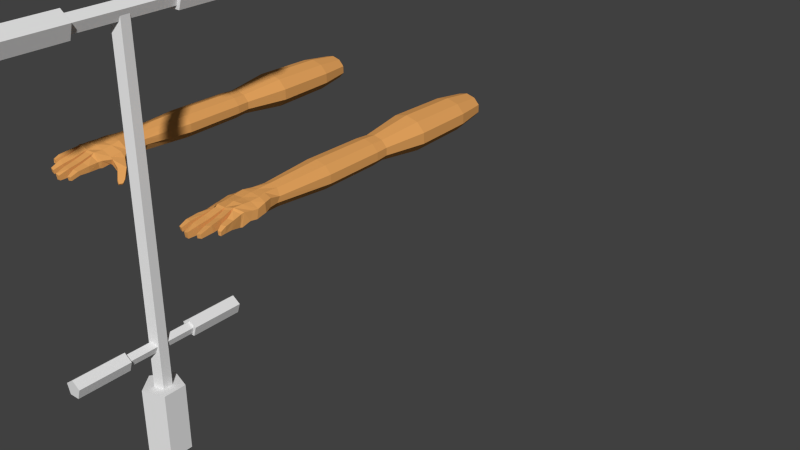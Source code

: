# Source: FPhandsWithPogo.blend  (saved by Blender 2.72.0; exported with 4.5.12 LTS)
import bpy
from mathutils import Matrix  # noqa: F401  (used for matrix-valued properties, if any)

bpy.ops.wm.read_factory_settings(use_empty=True)
scene = bpy.context.scene
scene.name = 'Scene'

# ---- collections
col_collection_1 = bpy.data.collections.new('Collection 1'); scene.collection.children.link(col_collection_1)

# ---- materials (node trees are filled in below, after node groups)
mat_handcolor = bpy.data.materials.new('HandColor')
mat_handcolor.alpha_threshold = 0.0
mat_handcolor.use_transparent_shadow = False
mat_handcolor.diffuse_color = (0.8, 0.3782, 0.1125, 1.0)
mat_handcolor.specular_color = (1.0, 0.4859, 0.2417)
mat_handcolor.roughness = 0.5
mat_handcolor.specular_intensity = 0.6947
mat_handcolor.line_color = (0.0, 0.0, 0.0, 1.0)

# ---- material node trees

# ---- world
world_world = bpy.data.worlds.new('World'); scene.world = world_world
world_world.color = (0.05088, 0.05088, 0.05088)
world_world.use_sun_shadow = False
world_world.sun_shadow_jitter_overblur = 0.0
world_world.cycles.sampling_method = 'MANUAL'
world_world.cycles.sample_map_resolution = 256

# ---- meshes
me_cube = bpy.data.meshes.new('Cube')
me_cube.from_pydata([(0.06431, -0.06232, -0.01873), (-0.06729, -0.06246, -0.01964), (-0.05323, 0.06301, -0.01354), (0.05192, 0.06404, -0.005011), (0.06337, -0.0512, 0.02589), (-0.07003, -0.06442, 0.007405), (-0.05332, 0.06301, 0.01024), (0.05126, 0.06774, 0.02435), (0.03477, -0.06564, -0.01865), (3.973e-09, -0.06695, -0.0183), (-0.03511, -0.06564, -0.0178), (0.06781, -0.03326, -0.008146), (0.06957, -0.007379, -0.01146), (0.06405, 0.03452, -0.007116), (-0.1366, -0.03263, -0.05614), (-0.06871, 0.03649, -0.01761), (-0.02626, 0.06096, -0.02934), (1.438e-08, 0.05945, -0.03406), (0.02626, 0.06006, -0.03176), (0.03491, -0.06545, 0.03743), (-1.786e-08, -0.06841, 0.02897), (-0.03522, -0.06707, 0.02818), (0.06526, -0.01737, 0.01967), (0.06674, 0.002045, 0.0184), (0.06097, 0.03589, 0.02432), (-0.0717, 0.03684, 0.01468), (-0.02626, 0.06557, 0.03711), (2.01e-08, 0.06718, 0.03981), (0.0279, 0.06566, 0.03635), (0.03709, -0.03488, -0.01668), (0.03814, -0.008205, -0.02115), (0.03609, 0.0292, -0.02577), (8.842e-09, -0.03569, -0.00758), (1.247e-08, -0.008941, -0.009978), (1.269e-08, 0.02788, -0.02403), (-0.03752, -0.03199, -0.01097), (-0.03326, 0.0008089, -0.02344), (-0.02951, 0.0332, -0.03116), (0.0366, -0.03184, 0.03699), (-1.392e-08, -0.03357, 0.03738), (-0.03704, -0.03335, 0.02762), (0.03725, -9.402e-05, 0.03473), (-6.999e-09, -0.0004892, 0.03602), (-0.03768, 0.001972, 0.03248), (0.03674, 0.03651, 0.03593), (2.895e-11, 0.03693, 0.04004), (-0.03562, 0.03577, 0.03818), (-0.06931, -0.02822, -0.01353), (-0.0577, 0.009156, -0.03742), (-0.07176, -0.03037, 0.01146), (-0.07425, 0.01086, 0.01654), (-0.07359, -0.02865, -0.01704), (-0.0824, 0.01216, -0.03196), (-0.08195, -0.03137, 0.004661), (-0.08696, 0.01445, -0.002242), (-0.1001, -0.02851, -0.03658), (-0.1139, -0.003665, -0.04806), (-0.1065, -0.03327, -0.0177), (-0.1203, -0.007809, -0.02074), (-0.1001, -0.02851, -0.03658), (-0.1139, -0.003665, -0.04806), (-0.1065, -0.03327, -0.0177), (-0.1203, -0.007809, -0.02074), (-0.1268, -0.0544, -0.05286), (-0.1366, -0.03263, -0.05614), (-0.1349, -0.05765, -0.04445), (-0.1448, -0.03591, -0.04518), (-0.06729, -0.06246, -0.01964), (-0.07003, -0.06442, 0.007405), (-0.03511, -0.06564, -0.0178), (-0.03522, -0.06707, 0.01368), (-0.06603, -0.07353, -0.01742), (-0.0674, -0.0769, 0.006143), (-0.03806, -0.07617, -0.0175), (-0.03815, -0.07941, 0.02025), (-0.0704, -0.1155, -0.01534), (-0.0704, -0.1155, 0.005854), (-0.04223, -0.1181, -0.02171), (-0.04223, -0.1181, 0.01099), (-0.07082, -0.1532, -0.01351), (-0.07082, -0.1589, 0.001796), (-0.04912, -0.155, -0.0177), (-0.04912, -0.161, 0.003819), (-0.06893, -0.1837, -0.02224), (-0.06893, -0.187, -0.008994), (-0.0564, -0.1867, -0.02369), (-0.0564, -0.1902, -0.009168), (-0.00316, -0.07393, -0.01602), (-0.03243, -0.07283, -0.0157), (-0.00316, -0.07717, 0.02463), (-0.0325, -0.07607, 0.02391), (-0.005659, -0.121, -0.02336), (-0.03352, -0.12, -0.02283), (-0.005659, -0.1234, 0.01224), (-0.03352, -0.1223, 0.01195), (-0.008959, -0.16, -0.02522), (-0.03321, -0.159, -0.02473), (-0.008959, -0.1654, 0.00449), (-0.03321, -0.1642, 0.004399), (-0.01457, -0.2006, -0.02685), (-0.02975, -0.1996, -0.02658), (-0.01457, -0.2038, -0.005531), (-0.02975, -0.2028, -0.008709), (0.03163, -0.07198, -0.01413), (0.003838, -0.07303, -0.01457), (0.03138, -0.07396, 0.03227), (0.003838, -0.07626, 0.02483), (0.03192, -0.1168, -0.01127), (0.007087, -0.1178, -0.01867), (0.03154, -0.1097, 0.01982), (0.007057, -0.1187, 0.01303), (0.03326, -0.1472, -0.01256), (0.009436, -0.1547, -0.01802), (0.03333, -0.1506, 0.01221), (0.009436, -0.158, 0.00581), (0.02952, -0.188, -0.01716), (0.01454, -0.1912, -0.01945), (0.02952, -0.1902, -0.002374), (0.01454, -0.1934, -0.005459), (0.06235, -0.06961, -0.01758), (0.0622, -0.061, 0.02342), (0.03842, -0.07324, -0.01459), (0.03816, -0.07254, 0.03221), (0.06779, -0.1068, -0.0091), (0.06662, -0.09678, 0.01786), (0.04513, -0.1103, -0.009726), (0.0443, -0.1008, 0.01849), (0.07023, -0.134, -0.008661), (0.07076, -0.13, 0.01318), (0.05191, -0.1307, -0.009448), (0.05216, -0.1336, 0.01342), (0.07087, -0.1513, -0.009802), (0.07145, -0.1499, 0.003842), (0.05964, -0.1509, -0.01034), (0.05979, -0.1527, 0.003933), (-0.04187, 0.1434, -0.009725), (0.04384, 0.1006, -0.006933), (-0.04187, 0.1283, 0.0128), (0.04552, 0.1108, 0.01297), (-0.02588, 0.1229, -0.03351), (1.626e-08, 0.118, -0.0413), (0.02595, 0.1176, -0.03053), (-0.02588, 0.1179, 0.03351), (2.834e-05, 0.1179, 0.04149), (0.02778, 0.118, 0.03354), (-0.06135, 0.3203, -0.01563), (0.06135, 0.3203, -0.01563), (-0.06135, 0.3203, 0.01563), (0.06135, 0.3203, 0.01563), (-0.03792, 0.3203, -0.04091), (-1.81e-08, 0.3203, -0.05057), (0.03792, 0.3203, -0.04091), (-0.03792, 0.3203, 0.04091), (-7.001e-09, 0.3203, 0.05057), (0.03792, 0.3203, 0.04091), (-0.06135, 0.3203, -0.01563), (0.06135, 0.3203, -0.01563), (-0.06135, 0.3203, 0.01563), (0.06135, 0.3203, 0.01563), (-0.03792, 0.3203, -0.04091), (-1.81e-08, 0.3203, -0.05057), (0.03792, 0.3203, -0.04091), (-0.03792, 0.3203, 0.04091), (-7.001e-09, 0.3203, 0.05057), (0.03792, 0.3203, 0.04091), (-0.05848, 0.5487, -0.0149), (-0.03353, 0.5989, -0.03618), (-0.05848, 0.5487, 0.0149), (-3.465e-07, 0.5989, -0.04472), (-0.03614, 0.5487, -0.039), (1.135e-06, 0.5487, -0.04821), (0.03615, 0.5487, -0.039), (-0.03614, 0.5487, 0.039), (-0.03355, 0.5992, 0.0362), (-3.372e-07, 0.5992, 0.04472), (-0.1349, -0.05765, -0.04445), (-0.1448, -0.03591, -0.04518), (-0.1425, -0.04532, -0.06285), (-0.1366, -0.0586, -0.06225), (-0.1425, -0.04532, -0.06285), (-0.1415, -0.06059, -0.05571), (-0.1415, -0.06059, -0.05571), (-0.1475, -0.04732, -0.05615), (-0.07859, 0.7677, -0.02002), (0.07859, 0.7677, -0.02002), (-0.07859, 0.7677, 0.02002), (0.07859, 0.7677, 0.02002), (-0.04857, 0.7677, -0.0524), (-5.665e-08, 0.7677, -0.06478), (0.04857, 0.7677, -0.05241), (-0.04857, 0.7677, 0.05241), (-4.349e-08, 0.7677, 0.06478), (0.04857, 0.7677, 0.05241), (-0.07298, 0.9987, -0.01859), (0.07298, 0.9987, -0.01859), (-0.07298, 0.9987, 0.01859), (0.07298, 0.9987, 0.01859), (-0.0451, 0.9987, -0.04867), (-5.605e-08, 0.9987, -0.06015), (0.0451, 0.9987, -0.04867), (-0.0451, 0.9987, 0.04867), (-4.383e-08, 0.9987, 0.06015), (0.0451, 0.9987, 0.04867), (0.05424, 0.599, -0.01381), (0.05425, 0.5991, 0.01382), (0.05845, 0.5487, 0.01489), (0.03353, 0.5992, 0.03618), (0.05845, 0.5487, -0.01489), (-0.05427, 0.5991, 0.01382), (0.03353, 0.5989, -0.03618), (-0.05426, 0.599, -0.01382), (1.145e-06, 0.5487, 0.04818), (0.03612, 0.5487, 0.03898), (-0.05428, 1.116, -0.01382), (0.05428, 1.116, -0.01382), (-0.05428, 1.116, 0.01382), (0.05428, 1.116, 0.01382), (-0.03354, 1.116, -0.03619), (-5.414e-08, 1.116, -0.04474), (0.03354, 1.116, -0.03619), (-0.03354, 1.116, 0.03619), (-4.504e-08, 1.116, 0.04474), (0.03354, 1.116, 0.03619)], [], [(15, 2, 16), (26, 6, 25), (21, 70, 69), (25, 6, 2), (18, 17, 140), (24, 13, 3), (13, 31, 18), (31, 34, 17), (37, 16, 17), (8, 29, 11), (29, 30, 12), (12, 30, 31), (9, 32, 29), (32, 33, 30), (33, 34, 31), (69, 35, 9), (32, 35, 36), (33, 36, 37), (47, 35, 69), (35, 47, 48), (15, 37, 48), (21, 40, 49), (25, 50, 43), (43, 46, 25), (22, 38, 19), (38, 39, 20), (20, 39, 40), (23, 41, 38), (41, 42, 39), (39, 42, 43), (24, 44, 41), (44, 45, 42), (42, 45, 46), (24, 7, 28), (44, 28, 27), (27, 26, 46), (19, 8, 121), (20, 9, 104), (21, 10, 88), (53, 68, 49), (54, 50, 25), (26, 142, 137), (26, 27, 143), (27, 28, 144), (4, 0, 11), (22, 11, 12), (23, 12, 13), (48, 50, 49), (54, 52, 56), (25, 15, 52), (51, 68, 53), (49, 50, 54), (47, 51, 52), (56, 60, 62), (53, 57, 55), (53, 54, 58), (51, 55, 56), (62, 60, 64), (57, 61, 59), (58, 62, 61), (55, 59, 60), (64, 65, 175, 14), (61, 65, 63), (61, 62, 66), (60, 59, 63), (70, 74, 73), (5, 68, 70), (1, 67, 68), (10, 69, 67), (74, 78, 77), (72, 74, 21), (68, 67, 71), (67, 69, 73), (78, 82, 81), (74, 72, 76), (72, 71, 75), (73, 77, 75), (82, 86, 85), (78, 76, 80), (76, 75, 79), (77, 81, 79), (85, 86, 84), (80, 84, 86), (80, 79, 83), (79, 81, 85), (90, 88, 92), (20, 89, 87), (20, 21, 90), (9, 87, 88), (94, 92, 96), (89, 93, 91), (89, 90, 94), (88, 87, 91), (98, 96, 100), (93, 97, 95), (93, 94, 98), (92, 91, 95), (99, 101, 102), (97, 101, 99), (98, 102, 101), (96, 95, 99), (106, 104, 108), (19, 105, 103), (20, 106, 105), (9, 8, 103), (110, 108, 112), (105, 109, 107), (106, 110, 109), (103, 107, 108), (114, 112, 116), (109, 113, 111), (109, 110, 114), (107, 111, 112), (117, 118, 116), (113, 117, 115), (113, 114, 118), (111, 115, 116), (122, 121, 125), (19, 122, 120), (0, 119, 121), (4, 120, 119), (126, 125, 129), (122, 126, 124), (121, 119, 123), (120, 124, 123), (130, 129, 133), (126, 130, 128), (125, 123, 127), (124, 128, 127), (132, 134, 133), (130, 134, 132), (127, 131, 133), (128, 132, 131), (141, 140, 150), (137, 142, 152), (142, 143, 153), (144, 154, 153), (16, 139, 140), (2, 135, 139), (28, 7, 138), (7, 3, 136), (6, 137, 135), (3, 18, 141), (150, 160, 161), (152, 162, 157), (153, 163, 162), (154, 164, 163), (139, 149, 150), (135, 145, 149), (138, 148, 154), (138, 136, 146), (137, 147, 145), (136, 141, 151), (160, 170, 171), (162, 172, 167), (174, 173, 211), (203, 204, 207), (149, 159, 160), (145, 155, 159), (148, 158, 164), (146, 156, 158), (147, 157, 155), (151, 161, 156), (164, 158, 205), (184, 186, 203), (212, 206, 211), (163, 164, 212), (160, 159, 169), (159, 155, 165), (189, 184, 209), (173, 208, 172), (155, 157, 167), (208, 167, 172), (52, 15, 48), (37, 15, 16), (46, 26, 25), (10, 21, 69), (15, 25, 2), (141, 18, 140), (7, 24, 3), (3, 13, 18), (18, 31, 17), (34, 37, 17), (0, 8, 11), (11, 29, 12), (13, 12, 31), (8, 9, 29), (29, 32, 30), (30, 33, 31), (32, 9, 35), (33, 32, 36), (34, 33, 37), (69, 67, 47), (48, 36, 35), (36, 48, 37), (50, 49, 40), (68, 21, 49), (40, 43, 50), (4, 22, 19), (19, 38, 20), (21, 20, 40), (22, 23, 38), (38, 41, 39), (40, 39, 43), (23, 24, 41), (41, 44, 42), (43, 42, 46), (44, 24, 28), (45, 44, 27), (45, 27, 46), (122, 19, 121), (106, 20, 104), (90, 21, 88), (47, 67, 68), (6, 26, 137), (142, 26, 143), (143, 27, 144), (22, 4, 11), (23, 22, 12), (24, 23, 13), (47, 48, 49), (58, 54, 56), (54, 25, 52), (51, 47, 68), (53, 49, 54), (47, 52, 48), (58, 56, 62), (51, 53, 55), (57, 53, 58), (52, 51, 56), (66, 62, 64), (55, 57, 59), (57, 58, 61), (56, 55, 60), (65, 64, 179, 180), (59, 61, 63), (65, 61, 66), (64, 60, 63), (69, 70, 73), (5, 1, 68), (1, 10, 67), (73, 74, 77), (68, 72, 21), (72, 68, 71), (71, 67, 73), (77, 78, 81), (78, 74, 76), (76, 72, 75), (71, 73, 75), (81, 82, 85), (82, 78, 80), (80, 76, 79), (75, 77, 79), (83, 85, 84), (82, 80, 86), (84, 80, 83), (83, 79, 85), (94, 90, 92), (9, 20, 87), (89, 20, 90), (69, 9, 88, 10), (98, 94, 96), (87, 89, 91), (93, 89, 94), (92, 88, 91), (102, 98, 100), (91, 93, 95), (97, 93, 98), (96, 92, 95), (100, 99, 102), (95, 97, 99), (97, 98, 101), (100, 96, 99), (110, 106, 108), (8, 19, 103), (19, 20, 105), (104, 9, 103), (114, 110, 112), (103, 105, 107), (105, 106, 109), (104, 103, 108), (118, 114, 116), (107, 109, 111), (113, 109, 114), (108, 107, 112), (115, 117, 116), (111, 113, 115), (117, 113, 118), (112, 111, 116), (126, 122, 125), (4, 19, 120), (8, 0, 121), (0, 4, 119), (130, 126, 129), (120, 122, 124), (125, 121, 123), (119, 120, 123), (134, 130, 133), (124, 126, 128), (129, 125, 127), (123, 124, 127), (131, 132, 133), (128, 130, 132), (129, 127, 133), (127, 128, 131), (151, 141, 150), (147, 137, 152), (152, 142, 153), (143, 144, 153), (17, 16, 140), (16, 2, 139), (144, 28, 138), (138, 7, 136), (2, 6, 135), (136, 3, 141), (151, 150, 161), (147, 152, 157), (152, 153, 162), (153, 154, 163), (140, 139, 150), (139, 135, 149), (144, 138, 154), (148, 138, 146), (135, 137, 145), (146, 136, 151), (161, 160, 171), (157, 162, 167), (162, 163, 172), (184, 203, 209), (150, 149, 160), (149, 145, 159), (154, 148, 164), (148, 146, 158), (145, 147, 155), (146, 151, 156), (206, 174, 211), (186, 204, 203), (204, 205, 207), (173, 172, 211), (170, 160, 169), (169, 159, 165), (208, 210, 165), (189, 209, 168), (165, 155, 167), (186, 192, 206), (14, 175, 181, 177), (66, 64, 14, 176), (65, 66, 176, 175), (178, 180, 179), (181, 182, 177), (176, 14, 177, 182), (63, 65, 180, 178), (64, 63, 178, 179), (175, 176, 182, 181), (186, 196, 202), (183, 193, 197), (187, 197, 198), (188, 198, 199), (190, 200, 195), (191, 201, 200), (192, 202, 201), (210, 166, 169), (185, 208, 173), (185, 195, 193), (196, 194, 214, 216), (202, 196, 216, 222), (187, 188, 168), (197, 193, 213, 217), (198, 197, 217, 218), (199, 198, 218, 219), (195, 200, 220, 215), (206, 192, 174), (189, 199, 194), (158, 156, 207), (204, 206, 212), (166, 168, 170), (163, 211, 172), (161, 171, 207), (211, 163, 212), (169, 166, 170), (205, 204, 212), (184, 189, 194), (192, 191, 174), (183, 185, 193), (166, 187, 168), (190, 185, 173), (184, 194, 196), (190, 191, 200), (191, 192, 201), (165, 210, 169), (185, 190, 195), (189, 188, 199), (188, 187, 198), (187, 183, 197), (192, 186, 202), (204, 186, 206), (188, 189, 168), (167, 208, 165), (209, 171, 170), (203, 207, 171), (190, 173, 174), (156, 161, 207), (205, 158, 207), (212, 164, 205), (183, 187, 166), (185, 183, 210), (200, 201, 221, 220), (186, 184, 196), (168, 209, 170), (209, 203, 171), (191, 190, 174), (210, 183, 166), (208, 185, 210), (201, 202, 222, 221), (219, 222, 216), (213, 215, 220), (221, 222, 219), (214, 219, 216), (217, 213, 220), (217, 220, 218), (219, 218, 220), (221, 219, 220), (193, 195, 215, 213), (194, 199, 219, 214)])
me_cube.materials.append(mat_handcolor)
me_cube.use_remesh_preserve_volume = False
me_cube.use_remesh_preserve_attributes = False
me_cube.use_mirror_vertex_groups = False
me_cube.auto_texspace = False
me_cube.update()
me_cube_001 = bpy.data.meshes.new('Cube.001')
me_cube_001.from_pydata([(-0.06431, -0.06232, -0.01873), (0.06729, -0.06246, -0.01964), (0.05323, 0.06301, -0.01354), (-0.05192, 0.06404, -0.005011), (-0.06337, -0.0512, 0.02589), (0.07003, -0.06442, 0.007405), (0.05332, 0.06301, 0.01024), (-0.05126, 0.06774, 0.02435), (-0.03477, -0.06564, -0.01865), (-3.973e-09, -0.06695, -0.0183), (0.03511, -0.06564, -0.0178), (-0.06781, -0.03326, -0.008146), (-0.06957, -0.007379, -0.01146), (-0.06405, 0.03452, -0.007116), (0.1366, -0.03263, -0.05614), (0.06871, 0.03649, -0.01761), (0.02626, 0.06096, -0.02934), (-1.438e-08, 0.05945, -0.03406), (-0.02626, 0.06006, -0.03176), (-0.03491, -0.06545, 0.03743), (1.786e-08, -0.06841, 0.02897), (0.03522, -0.06707, 0.02818), (-0.06526, -0.01737, 0.01967), (-0.06674, 0.002045, 0.0184), (-0.06097, 0.03589, 0.02432), (0.0717, 0.03684, 0.01468), (0.02626, 0.06557, 0.03711), (-2.01e-08, 0.06718, 0.03981), (-0.0279, 0.06566, 0.03635), (-0.03709, -0.03488, -0.01668), (-0.03814, -0.008205, -0.02115), (-0.03609, 0.0292, -0.02577), (-8.842e-09, -0.03569, -0.00758), (-1.247e-08, -0.008941, -0.009978), (-1.269e-08, 0.02788, -0.02403), (0.03752, -0.03199, -0.01097), (0.03326, 0.0008089, -0.02344), (0.02951, 0.0332, -0.03116), (-0.0366, -0.03184, 0.03699), (1.392e-08, -0.03357, 0.03738), (0.03704, -0.03335, 0.02762), (-0.03725, -9.402e-05, 0.03473), (6.999e-09, -0.0004892, 0.03602), (0.03768, 0.001972, 0.03248), (-0.03674, 0.03651, 0.03593), (-2.895e-11, 0.03693, 0.04004), (0.03562, 0.03577, 0.03818), (0.06931, -0.02822, -0.01353), (0.0577, 0.009156, -0.03742), (0.07176, -0.03037, 0.01146), (0.07425, 0.01086, 0.01654), (0.07359, -0.02865, -0.01704), (0.0824, 0.01216, -0.03196), (0.08195, -0.03137, 0.004661), (0.08696, 0.01445, -0.002242), (0.1001, -0.02851, -0.03658), (0.1139, -0.003665, -0.04806), (0.1065, -0.03327, -0.0177), (0.1203, -0.007809, -0.02074), (0.1001, -0.02851, -0.03658), (0.1139, -0.003665, -0.04806), (0.1065, -0.03327, -0.0177), (0.1203, -0.007809, -0.02074), (0.1268, -0.0544, -0.05286), (0.1366, -0.03263, -0.05614), (0.1349, -0.05765, -0.04445), (0.1448, -0.03591, -0.04518), (0.06729, -0.06246, -0.01964), (0.07003, -0.06442, 0.007405), (0.03511, -0.06564, -0.0178), (0.03522, -0.06707, 0.01368), (0.06603, -0.07353, -0.01742), (0.0674, -0.0769, 0.006143), (0.03806, -0.07617, -0.0175), (0.03815, -0.07941, 0.02025), (0.0704, -0.1155, -0.01534), (0.0704, -0.1155, 0.005854), (0.04223, -0.1181, -0.02171), (0.04223, -0.1181, 0.01099), (0.07082, -0.1532, -0.01351), (0.07082, -0.1589, 0.001796), (0.04912, -0.155, -0.0177), (0.04912, -0.161, 0.003819), (0.06893, -0.1837, -0.02224), (0.06893, -0.187, -0.008994), (0.0564, -0.1867, -0.02369), (0.0564, -0.1902, -0.009168), (0.00316, -0.07393, -0.01602), (0.03243, -0.07283, -0.0157), (0.00316, -0.07717, 0.02463), (0.0325, -0.07607, 0.02391), (0.005659, -0.121, -0.02336), (0.03352, -0.12, -0.02283), (0.005659, -0.1234, 0.01224), (0.03352, -0.1223, 0.01195), (0.008959, -0.16, -0.02522), (0.03321, -0.159, -0.02473), (0.008959, -0.1654, 0.00449), (0.03321, -0.1642, 0.004399), (0.01457, -0.2006, -0.02685), (0.02975, -0.1996, -0.02658), (0.01457, -0.2038, -0.005531), (0.02975, -0.2028, -0.008709), (-0.03163, -0.07198, -0.01413), (-0.003838, -0.07303, -0.01457), (-0.03138, -0.07396, 0.03227), (-0.003838, -0.07626, 0.02483), (-0.03192, -0.1168, -0.01127), (-0.007087, -0.1178, -0.01867), (-0.03154, -0.1097, 0.01982), (-0.007057, -0.1187, 0.01303), (-0.03326, -0.1472, -0.01256), (-0.009436, -0.1547, -0.01802), (-0.03333, -0.1506, 0.01221), (-0.009436, -0.158, 0.00581), (-0.02952, -0.188, -0.01716), (-0.01454, -0.1912, -0.01945), (-0.02952, -0.1902, -0.002374), (-0.01454, -0.1934, -0.005459), (-0.06235, -0.06961, -0.01758), (-0.0622, -0.061, 0.02342), (-0.03842, -0.07324, -0.01459), (-0.03816, -0.07254, 0.03221), (-0.06779, -0.1068, -0.0091), (-0.06662, -0.09678, 0.01786), (-0.04513, -0.1103, -0.009726), (-0.0443, -0.1008, 0.01849), (-0.07023, -0.134, -0.008661), (-0.07076, -0.13, 0.01318), (-0.05191, -0.1307, -0.009448), (-0.05216, -0.1336, 0.01342), (-0.07087, -0.1513, -0.009802), (-0.07145, -0.1499, 0.003842), (-0.05964, -0.1509, -0.01034), (-0.05979, -0.1527, 0.003933), (0.04187, 0.1434, -0.009725), (-0.04384, 0.1006, -0.006933), (0.04187, 0.1283, 0.0128), (-0.04552, 0.1108, 0.01297), (0.02588, 0.1229, -0.03351), (-1.626e-08, 0.118, -0.0413), (-0.02595, 0.1176, -0.03053), (0.02588, 0.1179, 0.03351), (-2.834e-05, 0.1179, 0.04149), (-0.02778, 0.118, 0.03354), (0.06135, 0.3203, -0.01563), (-0.06135, 0.3203, -0.01563), (0.06135, 0.3203, 0.01563), (-0.06135, 0.3203, 0.01563), (0.03792, 0.3203, -0.04091), (1.81e-08, 0.3203, -0.05057), (-0.03792, 0.3203, -0.04091), (0.03792, 0.3203, 0.04091), (7.001e-09, 0.3203, 0.05057), (-0.03792, 0.3203, 0.04091), (0.06135, 0.3203, -0.01563), (-0.06135, 0.3203, -0.01563), (0.06135, 0.3203, 0.01563), (-0.06135, 0.3203, 0.01563), (0.03792, 0.3203, -0.04091), (1.81e-08, 0.3203, -0.05057), (-0.03792, 0.3203, -0.04091), (0.03792, 0.3203, 0.04091), (7.001e-09, 0.3203, 0.05057), (-0.03792, 0.3203, 0.04091), (0.05848, 0.5487, -0.0149), (0.03353, 0.5989, -0.03618), (0.05848, 0.5487, 0.0149), (3.465e-07, 0.5989, -0.04472), (0.03614, 0.5487, -0.039), (-1.135e-06, 0.5487, -0.04821), (-0.03615, 0.5487, -0.039), (0.03614, 0.5487, 0.039), (0.03355, 0.5992, 0.0362), (3.372e-07, 0.5992, 0.04472), (0.1349, -0.05765, -0.04445), (0.1448, -0.03591, -0.04518), (0.1425, -0.04532, -0.06285), (0.1366, -0.0586, -0.06225), (0.1425, -0.04532, -0.06285), (0.1415, -0.06059, -0.05571), (0.1415, -0.06059, -0.05571), (0.1475, -0.04732, -0.05615), (0.07859, 0.7677, -0.02002), (-0.07859, 0.7677, -0.02002), (0.07859, 0.7677, 0.02002), (-0.07859, 0.7677, 0.02002), (0.04857, 0.7677, -0.0524), (5.665e-08, 0.7677, -0.06478), (-0.04857, 0.7677, -0.0524), (0.04857, 0.7677, 0.05241), (4.349e-08, 0.7677, 0.06478), (-0.04857, 0.7677, 0.05241), (0.07298, 0.9987, -0.01859), (-0.07298, 0.9987, -0.01859), (0.07298, 0.9987, 0.01859), (-0.07298, 0.9987, 0.01859), (0.0451, 0.9987, -0.04867), (5.605e-08, 0.9987, -0.06015), (-0.0451, 0.9987, -0.04867), (0.0451, 0.9987, 0.04867), (4.383e-08, 0.9987, 0.06015), (-0.0451, 0.9987, 0.04867), (-0.05424, 0.599, -0.01381), (-0.05425, 0.5991, 0.01382), (-0.05845, 0.5487, 0.01489), (-0.03353, 0.5992, 0.03618), (-0.05845, 0.5487, -0.01489), (0.05427, 0.5991, 0.01382), (-0.03353, 0.5989, -0.03618), (0.05426, 0.599, -0.01382), (-1.145e-06, 0.5487, 0.04818), (-0.03612, 0.5487, 0.03898), (0.05428, 1.116, -0.01382), (-0.05428, 1.116, -0.01382), (0.05428, 1.116, 0.01382), (-0.05428, 1.116, 0.01382), (0.03354, 1.116, -0.03619), (5.414e-08, 1.116, -0.04474), (-0.03354, 1.116, -0.03619), (0.03354, 1.116, 0.03619), (4.504e-08, 1.116, 0.04474), (-0.03354, 1.116, 0.03619)], [], [(15, 16, 2), (26, 25, 6), (21, 69, 70), (25, 2, 6), (18, 140, 17), (24, 3, 13), (13, 18, 31), (31, 17, 34), (37, 17, 16), (8, 11, 29), (29, 12, 30), (12, 31, 30), (9, 29, 32), (32, 30, 33), (33, 31, 34), (69, 9, 35), (32, 36, 35), (33, 37, 36), (47, 69, 35), (35, 48, 47), (15, 48, 37), (21, 49, 40), (25, 43, 50), (43, 25, 46), (22, 19, 38), (38, 20, 39), (20, 40, 39), (23, 38, 41), (41, 39, 42), (39, 43, 42), (24, 41, 44), (44, 42, 45), (42, 46, 45), (24, 28, 7), (44, 27, 28), (27, 46, 26), (19, 121, 8), (20, 104, 9), (21, 88, 10), (53, 49, 68), (54, 25, 50), (26, 137, 142), (26, 143, 27), (27, 144, 28), (4, 11, 0), (22, 12, 11), (23, 13, 12), (48, 49, 50), (54, 56, 52), (25, 52, 15), (51, 53, 68), (49, 54, 50), (47, 52, 51), (56, 62, 60), (53, 55, 57), (53, 58, 54), (51, 56, 55), (62, 64, 60), (57, 59, 61), (58, 61, 62), (55, 60, 59), (64, 14, 175, 65), (61, 63, 65), (61, 66, 62), (60, 63, 59), (70, 73, 74), (5, 68, 70), (1, 67, 68), (10, 69, 67), (74, 77, 78), (72, 21, 74), (68, 71, 67), (67, 73, 69), (78, 81, 82), (74, 76, 72), (72, 75, 71), (73, 75, 77), (82, 85, 86), (78, 80, 76), (76, 79, 75), (77, 79, 81), (85, 84, 86), (80, 86, 84), (80, 83, 79), (79, 85, 81), (90, 92, 88), (20, 87, 89), (20, 90, 21), (9, 88, 87), (94, 96, 92), (89, 91, 93), (89, 94, 90), (88, 91, 87), (98, 100, 96), (93, 95, 97), (93, 98, 94), (92, 95, 91), (99, 102, 101), (97, 99, 101), (98, 101, 102), (96, 99, 95), (106, 108, 104), (19, 103, 105), (20, 105, 106), (9, 103, 8), (110, 112, 108), (105, 107, 109), (106, 109, 110), (103, 108, 107), (114, 116, 112), (109, 111, 113), (109, 114, 110), (107, 112, 111), (117, 116, 118), (113, 115, 117), (113, 118, 114), (111, 116, 115), (122, 125, 121), (19, 120, 122), (0, 121, 119), (4, 119, 120), (126, 129, 125), (122, 124, 126), (121, 123, 119), (120, 123, 124), (130, 133, 129), (126, 128, 130), (125, 127, 123), (124, 127, 128), (132, 133, 134), (130, 132, 134), (127, 133, 131), (128, 131, 132), (141, 150, 140), (137, 152, 142), (142, 153, 143), (144, 153, 154), (16, 140, 139), (2, 139, 135), (28, 138, 7), (7, 136, 3), (6, 135, 137), (3, 141, 18), (150, 161, 160), (152, 157, 162), (153, 162, 163), (154, 163, 164), (139, 150, 149), (135, 149, 145), (138, 154, 148), (138, 146, 136), (137, 145, 147), (136, 151, 141), (160, 171, 170), (162, 167, 172), (174, 211, 173), (203, 207, 204), (149, 160, 159), (145, 159, 155), (148, 164, 158), (146, 158, 156), (147, 155, 157), (151, 156, 161), (164, 205, 158), (184, 203, 186), (212, 211, 206), (163, 212, 164), (160, 169, 159), (159, 165, 155), (189, 209, 184), (173, 172, 208), (155, 167, 157), (208, 172, 167), (52, 48, 15), (37, 16, 15), (46, 25, 26), (10, 69, 21), (15, 2, 25), (141, 140, 18), (7, 3, 24), (3, 18, 13), (18, 17, 31), (34, 17, 37), (0, 11, 8), (11, 12, 29), (13, 31, 12), (8, 29, 9), (29, 30, 32), (30, 31, 33), (32, 35, 9), (33, 36, 32), (34, 37, 33), (69, 47, 67), (48, 35, 36), (36, 37, 48), (50, 40, 49), (68, 49, 21), (40, 50, 43), (4, 19, 22), (19, 20, 38), (21, 40, 20), (22, 38, 23), (38, 39, 41), (40, 43, 39), (23, 41, 24), (41, 42, 44), (43, 46, 42), (44, 28, 24), (45, 27, 44), (45, 46, 27), (122, 121, 19), (106, 104, 20), (90, 88, 21), (47, 68, 67), (6, 137, 26), (142, 143, 26), (143, 144, 27), (22, 11, 4), (23, 12, 22), (24, 13, 23), (47, 49, 48), (58, 56, 54), (54, 52, 25), (51, 68, 47), (53, 54, 49), (47, 48, 52), (58, 62, 56), (51, 55, 53), (57, 58, 53), (52, 56, 51), (66, 64, 62), (55, 59, 57), (57, 61, 58), (56, 60, 55), (65, 180, 179, 64), (59, 63, 61), (65, 66, 61), (64, 63, 60), (69, 73, 70), (5, 1, 68), (1, 10, 67), (73, 77, 74), (68, 21, 72), (72, 71, 68), (71, 73, 67), (77, 81, 78), (78, 76, 74), (76, 75, 72), (71, 75, 73), (81, 85, 82), (82, 80, 78), (80, 79, 76), (75, 79, 77), (83, 84, 85), (82, 86, 80), (84, 83, 80), (83, 85, 79), (94, 92, 90), (9, 87, 20), (89, 90, 20), (69, 10, 88, 9), (98, 96, 94), (87, 91, 89), (93, 94, 89), (92, 91, 88), (102, 100, 98), (91, 95, 93), (97, 98, 93), (96, 95, 92), (100, 102, 99), (95, 99, 97), (97, 101, 98), (100, 99, 96), (110, 108, 106), (8, 103, 19), (19, 105, 20), (104, 103, 9), (114, 112, 110), (103, 107, 105), (105, 109, 106), (104, 108, 103), (118, 116, 114), (107, 111, 109), (113, 114, 109), (108, 112, 107), (115, 116, 117), (111, 115, 113), (117, 118, 113), (112, 116, 111), (126, 125, 122), (4, 120, 19), (8, 121, 0), (0, 119, 4), (130, 129, 126), (120, 124, 122), (125, 123, 121), (119, 123, 120), (134, 133, 130), (124, 128, 126), (129, 127, 125), (123, 127, 124), (131, 133, 132), (128, 132, 130), (129, 133, 127), (127, 131, 128), (151, 150, 141), (147, 152, 137), (152, 153, 142), (143, 153, 144), (17, 140, 16), (16, 139, 2), (144, 138, 28), (138, 136, 7), (2, 135, 6), (136, 141, 3), (151, 161, 150), (147, 157, 152), (152, 162, 153), (153, 163, 154), (140, 150, 139), (139, 149, 135), (144, 154, 138), (148, 146, 138), (135, 145, 137), (146, 151, 136), (161, 171, 160), (157, 167, 162), (162, 172, 163), (184, 209, 203), (150, 160, 149), (149, 159, 145), (154, 164, 148), (148, 158, 146), (145, 155, 147), (146, 156, 151), (206, 211, 174), (186, 203, 204), (204, 207, 205), (173, 211, 172), (170, 169, 160), (169, 165, 159), (208, 165, 210), (189, 168, 209), (165, 167, 155), (186, 206, 192), (14, 177, 181, 175), (66, 176, 14, 64), (65, 175, 176, 66), (178, 179, 180), (181, 177, 182), (176, 182, 177, 14), (63, 178, 180, 65), (64, 179, 178, 63), (175, 181, 182, 176), (186, 202, 196), (183, 197, 193), (187, 198, 197), (188, 199, 198), (190, 195, 200), (191, 200, 201), (192, 201, 202), (210, 169, 166), (185, 173, 208), (185, 193, 195), (196, 216, 214, 194), (202, 222, 216, 196), (187, 168, 188), (197, 217, 213, 193), (198, 218, 217, 197), (199, 219, 218, 198), (195, 215, 220, 200), (206, 174, 192), (189, 194, 199), (158, 207, 156), (204, 212, 206), (166, 170, 168), (163, 172, 211), (161, 207, 171), (211, 212, 163), (169, 170, 166), (205, 212, 204), (184, 194, 189), (192, 174, 191), (183, 193, 185), (166, 168, 187), (190, 173, 185), (184, 196, 194), (190, 200, 191), (191, 201, 192), (165, 169, 210), (185, 195, 190), (189, 199, 188), (188, 198, 187), (187, 197, 183), (192, 202, 186), (204, 206, 186), (188, 168, 189), (167, 165, 208), (209, 170, 171), (203, 171, 207), (190, 174, 173), (156, 207, 161), (205, 207, 158), (212, 205, 164), (183, 166, 187), (185, 210, 183), (200, 220, 221, 201), (186, 196, 184), (168, 170, 209), (209, 171, 203), (191, 174, 190), (210, 166, 183), (208, 210, 185), (201, 221, 222, 202), (219, 216, 222), (213, 220, 215), (221, 219, 222), (214, 216, 219), (217, 220, 213), (217, 218, 220), (219, 220, 218), (221, 220, 219), (193, 213, 215, 195), (194, 214, 219, 199)])
me_cube_001.materials.append(mat_handcolor)
me_cube_001.use_remesh_preserve_volume = False
me_cube_001.use_remesh_preserve_attributes = False
me_cube_001.use_mirror_vertex_groups = False
me_cube_001.auto_texspace = False
me_cube_001.update()
me_cylinder = bpy.data.meshes.new('Cylinder')
me_cylinder.from_pydata([(-0.03028, -0.7182, -0.003902), (-0.02841, 0.5827, -0.003284), (0.0001325, -0.7182, -0.0258), (0.0001242, 0.5827, -0.02383), (0.03036, -0.7182, -0.00365), (0.02848, 0.5827, -0.003048), (0.01863, -0.7182, 0.03195), (0.01748, 0.5827, 0.03035), (-0.01885, -0.7182, 0.03179), (-0.01768, 0.5827, 0.0302), (-0.1913, 0.6049, 0.006076), (0.1913, 0.6049, 0.006076), (-0.1913, 0.5828, -0.02424), (0.1913, 0.5828, -0.02424), (-0.1913, 0.5472, -0.01266), (0.1913, 0.5472, -0.01266), (-0.1913, 0.5472, 0.02482), (0.1913, 0.5472, 0.02482), (-0.1913, 0.5828, 0.0364), (0.1913, 0.5828, 0.0364), (-0.4782, 0.6208, 0.006076), (-0.1913, 0.6208, 0.006076), (-0.4782, 0.5878, -0.0394), (-0.1913, 0.5878, -0.0394), (-0.4782, 0.5343, -0.02203), (-0.1913, 0.5343, -0.02203), (-0.4782, 0.5343, 0.03418), (-0.1913, 0.5343, 0.03418), (-0.4782, 0.5878, 0.05156), (-0.1913, 0.5878, 0.05156), (0.1913, 0.6208, 0.006076), (0.4782, 0.6208, 0.006076), (0.1913, 0.5878, -0.0394), (0.4782, 0.5878, -0.0394), (0.1913, 0.5343, -0.02203), (0.4782, 0.5343, -0.02203), (0.1913, 0.5343, 0.03418), (0.4782, 0.5343, 0.03418), (0.1913, 0.5878, 0.05156), (0.4782, 0.5878, 0.05156), (-0.1339, -0.5347, 0.006076), (0.1339, -0.5347, 0.006076), (-0.1339, -0.5502, -0.01515), (0.1339, -0.5502, -0.01515), (-0.1339, -0.5751, -0.007041), (0.1339, -0.5751, -0.007041), (-0.1339, -0.5751, 0.01919), (0.1339, -0.5751, 0.01919), (-0.1339, -0.5502, 0.0273), (0.1339, -0.5502, 0.0273), (-0.3347, -0.5236, 0.006076), (-0.1339, -0.5236, 0.006076), (-0.3347, -0.5467, -0.02576), (-0.1339, -0.5467, -0.02576), (-0.3347, -0.5841, -0.0136), (-0.1339, -0.5841, -0.0136), (-0.3347, -0.5841, 0.02575), (-0.1339, -0.5841, 0.02575), (-0.3347, -0.5467, 0.03791), (-0.1339, -0.5467, 0.03791), (0.1339, -0.5236, 0.006076), (0.3347, -0.5236, 0.006076), (0.1339, -0.5467, -0.02576), (0.3347, -0.5467, -0.02576), (0.1339, -0.5841, -0.0136), (0.3347, -0.5841, -0.0136), (0.1339, -0.5841, 0.02575), (0.3347, -0.5841, 0.02575), (0.1339, -0.5467, 0.03791), (0.3347, -0.5467, 0.03791), (-0.07209, -0.9786, -0.01768), (-0.07209, -0.7184, -0.01768), (0.0003153, -0.9786, -0.06983), (0.0003153, -0.7184, -0.06983), (0.07228, -0.9786, -0.01708), (0.07228, -0.7184, -0.01708), (0.04436, -0.9786, 0.06767), (0.04436, -0.7184, 0.06767), (-0.04487, -0.9786, 0.0673), (-0.04487, -0.7184, 0.0673), (-0.04018, -1.138, -0.007165), (-0.04018, -0.8781, -0.007165), (0.0001758, -1.138, -0.03623), (0.0001758, -0.8781, -0.03623), (0.04029, -1.138, -0.00683), (0.04029, -0.8781, -0.00683), (0.02472, -1.138, 0.04041), (0.02472, -0.8781, 0.04041), (-0.02501, -1.138, 0.0402), (-0.02501, -0.8781, 0.0402), (-0.02259, -1.267, -0.001369), (-0.02259, -1.006, -0.001369), (9.887e-05, -1.267, -0.01771), (9.885e-05, -1.006, -0.01771), (0.02265, -1.267, -0.001181), (0.02265, -1.006, -0.001181), (0.0139, -1.267, 0.02538), (0.0139, -1.006, 0.02538), (-0.01406, -1.267, 0.02526), (-0.01406, -1.006, 0.02526)], [], [(0, 1, 3, 2), (2, 3, 5, 4), (4, 5, 7, 6), (8, 9, 1, 0), (6, 7, 9, 8), (10, 11, 13, 12), (12, 13, 15, 14), (14, 15, 17, 16), (18, 19, 11, 10), (16, 17, 19, 18), (20, 21, 23, 22), (22, 23, 25, 24), (24, 25, 27, 26), (23, 21, 29, 27, 25), (28, 29, 21, 20), (26, 27, 29, 28), (20, 22, 24, 26, 28), (30, 31, 33, 32), (32, 33, 35, 34), (34, 35, 37, 36), (33, 31, 39, 37, 35), (38, 39, 31, 30), (36, 37, 39, 38), (30, 32, 34, 36, 38), (40, 41, 43, 42), (42, 43, 45, 44), (44, 45, 47, 46), (48, 49, 41, 40), (46, 47, 49, 48), (50, 51, 53, 52), (52, 53, 55, 54), (54, 55, 57, 56), (53, 51, 59, 57, 55), (58, 59, 51, 50), (56, 57, 59, 58), (50, 52, 54, 56, 58), (60, 61, 63, 62), (62, 63, 65, 64), (64, 65, 67, 66), (63, 61, 69, 67, 65), (68, 69, 61, 60), (66, 67, 69, 68), (60, 62, 64, 66, 68), (70, 71, 73, 72), (72, 73, 75, 74), (74, 75, 77, 76), (73, 71, 79, 77, 75), (78, 79, 71, 70), (76, 77, 79, 78), (70, 72, 74, 76, 78), (80, 81, 83, 82), (82, 83, 85, 84), (84, 85, 87, 86), (88, 89, 81, 80), (86, 87, 89, 88), (80, 82, 84, 86, 88), (90, 91, 93, 92), (92, 93, 95, 94), (94, 95, 97, 96), (98, 99, 91, 90), (96, 97, 99, 98), (90, 92, 94, 96, 98)])
_uv = me_cylinder.uv_layers.new(name='UVMap')
_uv.uv.foreach_set('vector', [0.5977, 0.6016, 0.9727, 0.6016, 0.9727, 0.9766, 0.5977, 0.9766, 0.5977, 0.6016, 0.9727, 0.6016, 0.9727, 0.9766, 0.5977, 0.9766, 0.5977, 0.6016, 0.9727, 0.6016, 0.9727, 0.9766, 0.5977, 0.9766, 0.5977, 0.6016, 0.9727, 0.6016, 0.9727, 0.9766, 0.5977, 0.9766, 0.5977, 0.6016, 0.9727, 0.6016, 0.9727, 0.9766, 0.5977, 0.9766, 0.5977, 0.6016, 0.9727, 0.6016, 0.9727, 0.9766, 0.5977, 0.9766, 0.5977, 0.6016, 0.9727, 0.6016, 0.9727, 0.9766, 0.5977, 0.9766, 0.5977, 0.6016, 0.9727, 0.6016, 0.9727, 0.9766, 0.5977, 0.9766, 0.5977, 0.6016, 0.9727, 0.6016, 0.9727, 0.9766, 0.5977, 0.9766, 0.5977, 0.6016, 0.9727, 0.6016, 0.9727, 0.9766, 0.5977, 0.9766, 0.02978, 0.5933, 0.4048, 0.5933, 0.4048, 0.9683, 0.02978, 0.9683, 0.02978, 0.5933, 0.4048, 0.5933, 0.4048, 0.9683, 0.02978, 0.9683, 0.02978, 0.5933, 0.4048, 0.5933, 0.4048, 0.9683, 0.02978, 0.9683, 0.2173, 0.9683, 0.3956, 0.8387, 0.3275, 0.6291, 0.1071, 0.6291, 0.03896, 0.8387, 0.02978, 0.5933, 0.4048, 0.5933, 0.4048, 0.9683, 0.02978, 0.9683, 0.02978, 0.5933, 0.4048, 0.5933, 0.4048, 0.9683, 0.02978, 0.9683, 0.2173, 0.9683, 0.3956, 0.8387, 0.3275, 0.6291, 0.1071, 0.6291, 0.03896, 0.8387, 0.02978, 0.5933, 0.4048, 0.5933, 0.4048, 0.9683, 0.02978, 0.9683, 0.02978, 0.5933, 0.4048, 0.5933, 0.4048, 0.9683, 0.02978, 0.9683, 0.02978, 0.5933, 0.4048, 0.5933, 0.4048, 0.9683, 0.02978, 0.9683, 0.2173, 0.9683, 0.3956, 0.8387, 0.3275, 0.6291, 0.1071, 0.6291, 0.03896, 0.8387, 0.02978, 0.5933, 0.4048, 0.5933, 0.4048, 0.9683, 0.02978, 0.9683, 0.02978, 0.5933, 0.4048, 0.5933, 0.4048, 0.9683, 0.02978, 0.9683, 0.2173, 0.9683, 0.3956, 0.8387, 0.3275, 0.6291, 0.1071, 0.6291, 0.03896, 0.8387, 0.5977, 0.6016, 0.9727, 0.6016, 0.9727, 0.9766, 0.5977, 0.9766, 0.5977, 0.6016, 0.9727, 0.6016, 0.9727, 0.9766, 0.5977, 0.9766, 0.5977, 0.6016, 0.9727, 0.6016, 0.9727, 0.9766, 0.5977, 0.9766, 0.5977, 0.6016, 0.9727, 0.6016, 0.9727, 0.9766, 0.5977, 0.9766, 0.5977, 0.6016, 0.9727, 0.6016, 0.9727, 0.9766, 0.5977, 0.9766, 0.03125, 0.1836, 0.4062, 0.1836, 0.4062, 0.5586, 0.03125, 0.5586, 0.03125, 0.1836, 0.4062, 0.1836, 0.4062, 0.5586, 0.03125, 0.5586, 0.03125, 0.1836, 0.4062, 0.1836, 0.4062, 0.5586, 0.03125, 0.5586, 0.2188, 0.5586, 0.3971, 0.429, 0.329, 0.2194, 0.1085, 0.2194, 0.04043, 0.429, 0.03125, 0.1836, 0.4062, 0.1836, 0.4062, 0.5586, 0.03125, 0.5586, 0.03125, 0.1836, 0.4062, 0.1836, 0.4062, 0.5586, 0.03125, 0.5586, 0.2188, 0.5586, 0.3971, 0.429, 0.329, 0.2194, 0.1085, 0.2194, 0.04043, 0.429, 0.03125, 0.1836, 0.4062, 0.1836, 0.4062, 0.5586, 0.03125, 0.5586, 0.03125, 0.1836, 0.4062, 0.1836, 0.4062, 0.5586, 0.03125, 0.5586, 0.03125, 0.1836, 0.4062, 0.1836, 0.4062, 0.5586, 0.03125, 0.5586, 0.2188, 0.5586, 0.3971, 0.429, 0.329, 0.2194, 0.1085, 0.2194, 0.04043, 0.429, 0.03125, 0.1836, 0.4062, 0.1836, 0.4062, 0.5586, 0.03125, 0.5586, 0.03125, 0.1836, 0.4062, 0.1836, 0.4062, 0.5586, 0.03125, 0.5586, 0.2188, 0.5586, 0.3971, 0.429, 0.329, 0.2194, 0.1085, 0.2194, 0.04043, 0.429, 0.4492, 0.3105, 0.6992, 0.3105, 0.6992, 0.5605, 0.4492, 0.5605, 0.4492, 0.3105, 0.6992, 0.3105, 0.6992, 0.5605, 0.4492, 0.5605, 0.4492, 0.3105, 0.6992, 0.3105, 0.6992, 0.5605, 0.4492, 0.5605, 0.5742, 0.5605, 0.6931, 0.4742, 0.6477, 0.3344, 0.5007, 0.3344, 0.4553, 0.4742, 0.4492, 0.3105, 0.6992, 0.3105, 0.6992, 0.5605, 0.4492, 0.5605, 0.4492, 0.3105, 0.6992, 0.3105, 0.6992, 0.5605, 0.4492, 0.5605, 0.5742, 0.5605, 0.6931, 0.4742, 0.6477, 0.3344, 0.5007, 0.3344, 0.4553, 0.4742, 0.7378, 0.3117, 0.9878, 0.3117, 0.9878, 0.5617, 0.7378, 0.5617, 0.7378, 0.3117, 0.9878, 0.3117, 0.9878, 0.5617, 0.7378, 0.5617, 0.7378, 0.3117, 0.9878, 0.3117, 0.9878, 0.5617, 0.7378, 0.5617, 0.7378, 0.3117, 0.9878, 0.3117, 0.9878, 0.5617, 0.7378, 0.5617, 0.7378, 0.3117, 0.9878, 0.3117, 0.9878, 0.5617, 0.7378, 0.5617, 0.8628, 0.5617, 0.9817, 0.4753, 0.9363, 0.3356, 0.7893, 0.3356, 0.7439, 0.4753, 0.7363, 0.02734, 0.9863, 0.02734, 0.9863, 0.2773, 0.7363, 0.2773, 0.7363, 0.02734, 0.9863, 0.02734, 0.9863, 0.2773, 0.7363, 0.2773, 0.7363, 0.02734, 0.9863, 0.02734, 0.9863, 0.2773, 0.7363, 0.2773, 0.7363, 0.02734, 0.9863, 0.02734, 0.9863, 0.2773, 0.7363, 0.2773, 0.7363, 0.02734, 0.9863, 0.02734, 0.9863, 0.2773, 0.7363, 0.2773, 0.8613, 0.2773, 0.9802, 0.191, 0.9348, 0.05122, 0.7879, 0.05122, 0.7424, 0.191])
me_cylinder.use_remesh_preserve_volume = False
me_cylinder.use_remesh_preserve_attributes = False
me_cylinder.use_mirror_vertex_groups = False
me_cylinder.update()
arm_armature = bpy.data.armatures.new('Armature')  # bones are not reproduced

# ---- objects
ob_armscenter = bpy.data.objects.new('ArmsCenter', None)
ob_fphandsarmature = bpy.data.objects.new('FPhandsArmature', arm_armature)
ob_handl = bpy.data.objects.new('HandL', me_cube)
ob_handr = bpy.data.objects.new('handR', me_cube_001)
ob_cylinder = bpy.data.objects.new('Cylinder', me_cylinder)

# ---- transforms, parenting, visibility, modifiers, constraints
ob_armscenter.location = (0.0, 1.142, 0.0)
ob_armscenter.empty_image_offset = (0.0, 0.0)
ob_armscenter.lineart.crease_threshold = 0.0
ob_fphandsarmature.parent = ob_armscenter
ob_fphandsarmature.matrix_parent_inverse = Matrix(((1.0, 0.0, 0.0, -0.0), (0.0, 1.0, 0.0, -1.142), (0.0, 0.0, 1.0, -0.0), (0.0, 0.0, 0.0, 1.0)))
ob_fphandsarmature.location = (2.98e-08, -1.572e-07, -4.587e-10)
ob_fphandsarmature.show_in_front = True
ob_fphandsarmature.lineart.crease_threshold = 0.0
ob_handl.parent = ob_fphandsarmature
ob_handl.location = (0.3336, 0.021, 0.001088)
ob_handl.lock_rotations_4d = False
ob_handl.empty_display_type = 'ARROWS'
ob_handl.show_texture_space = True
ob_handl.lineart.crease_threshold = 0.0
_vg = ob_handl.vertex_groups.new(name='Bone')
for _i, _w in zip([135, 144, 145, 146, 147, 148, 149, 150, 151, 152, 153, 154, 155, 156, 157, 158, 159, 160, 161, 162, 163, 164, 165, 166, 167, 168, 169, 170, 171, 172, 173, 174, 183, 184, 185, 186, 187, 188, 189, 190, 191, 192, 193, 194, 195, 196, 197, 198, 199, 200, 201, 202, 203, 204, 205, 206, 207, 208, 209, 210, 211, 212, 213, 214, 215, 216, 217, 218, 219, 220, 221, 222], [0.05263, 0.001749, 1.686e-15, 2.089e-25, 2.889e-15, 4.196e-23, 6.106e-11, 2.382e-08, 9.536e-17, 1.89e-18, 3.785e-17, 8.316e-19, 1.767e-15, 2.167e-25, 3.02e-15, 4.357e-23, 6.36e-11, 2.461e-08, 9.877e-17, 1.965e-18, 3.916e-17, 8.621e-19, 0.5, 0.9794, 0.5, 0.9981, 0.5, 0.4995, 0.5, 0.5, 0.9968, 1.0, 1.0, 1.0, 1.0, 1.0, 1.0, 1.0, 1.0, 1.0, 1.0, 1.0, 1.0, 1.0, 1.0, 1.0, 1.0, 1.0, 1.0, 1.0, 1.0, 1.0, 1.0, 1.0, 0.5, 1.0, 0.5, 0.9873, 1.0, 0.9283, 0.5, 0.5, 1.0, 1.0, 1.0, 1.0, 1.0, 1.0, 1.0, 1.0, 1.0, 1.0]): _vg.add([_i], _w, 'REPLACE')
_vg = ob_handl.vertex_groups.new(name='Bone.001')
for _i, _w in zip([2, 3, 6, 7, 12, 13, 16, 17, 18, 22, 23, 24, 26, 27, 28, 30, 31, 34, 37, 41, 44, 45, 46, 135, 136, 137, 138, 139, 140, 141, 142, 143, 144, 145, 146, 147, 148, 149, 150, 151, 152, 153, 154, 155, 156, 157, 158, 159, 160, 161, 162, 163, 164, 165, 166, 167, 168, 169, 170, 171, 172, 173, 174, 203, 204, 205, 206, 207, 208, 209, 210, 211, 212], [0.1295, 0.4326, 0.1972, 0.6632, 0.01784, 0.1306, 0.196, 0.7356, 0.7416, 0.01052, 0.04549, 0.1759, 0.6634, 0.7667, 0.7329, 0.05154, 0.1463, 0.07632, 0.02141, 0.02288, 0.2063, 0.1819, 0.1559, 0.936, 0.9461, 0.943, 0.947, 0.9503, 0.9623, 0.9611, 0.9581, 0.9603, 0.9516, 1.0, 1.0, 1.0, 1.0, 1.0, 1.0, 1.0, 1.0, 1.0, 1.0, 1.0, 1.0, 1.0, 1.0, 1.0, 1.0, 1.0, 1.0, 1.0, 1.0, 0.5, 4.691e-13, 0.5, 1.768e-15, 0.5016, 0.5, 0.5, 0.5, 2.192e-05, 1.502e-06, 4.319e-06, 1.186e-11, 0.5, 4.606e-16, 0.5, 1.185e-11, 6.496e-20, 2.816e-06, 0.5, 0.5]): _vg.add([_i], _w, 'REPLACE')
_vg = ob_handl.vertex_groups.new(name='Bone.002')
for _i, _w in zip([2, 6, 15, 16, 17, 18, 25, 26, 27, 34, 36, 37, 42, 43, 45, 46, 47, 48, 49, 50, 51, 52, 53, 54, 55, 57, 58, 68, 137, 139], [0.8333, 0.7611, 0.8399, 0.7614, 0.1512, 0.03137, 0.8769, 0.2364, 0.06142, 0.1045, 0.2005, 0.8179, 0.002573, 0.1624, 0.09219, 0.5684, 0.3048, 0.7778, 0.3524, 0.8041, 0.2999, 0.1625, 0.4647, 0.4986, 0.04852, 0.09846, 0.01648, 0.04791, 0.01938, 0.02104]): _vg.add([_i], _w, 'REPLACE')
_vg = ob_handl.vertex_groups.new(name='Bone.003')
for _i, _w in zip([15, 25, 47, 48, 49, 50, 51, 52, 53, 54, 55, 56, 57, 58, 68], [0.1117, 0.006294, 0.2547, 0.1053, 0.362, 0.1405, 0.2792, 0.7515, 0.2961, 0.4768, 0.1383, 0.1261, 0.6099, 0.06902, 0.02478]): _vg.add([_i], _w, 'REPLACE')
_vg = ob_handl.vertex_groups.new(name='Bone.004')
for _i, _w in zip([14, 47, 49, 51, 52, 53, 55, 56, 57, 58, 59, 60, 61, 62, 63, 64, 65, 66, 175, 176, 177, 178, 179, 180, 181, 182], [1.0, 0.1184, 0.06934, 0.1692, 0.06855, 0.0632, 0.7687, 0.8706, 0.2515, 0.8953, 1.0, 1.0, 1.0, 1.0, 1.0, 1.0, 1.0, 1.0, 1.0, 1.0, 1.0, 1.0, 1.0, 1.0, 1.0, 1.0]): _vg.add([_i], _w, 'REPLACE')
_vg = ob_handl.vertex_groups.new(name='Bone.005')
for _i, _w in zip([1, 5, 9, 10, 13, 16, 17, 18, 21, 25, 26, 29, 30, 31, 32, 33, 34, 35, 36, 37, 39, 40, 42, 43, 45, 46, 47, 48, 49, 50, 51, 53, 55, 57, 67, 68, 69, 70, 71, 72, 73, 74, 87, 88, 104], [0.5807, 0.8835, 0.04718, 0.532, 0.009472, 0.01174, 0.07091, 0.01868, 0.06284, 0.05413, 0.007702, 0.03594, 0.06576, 0.1089, 0.09281, 0.1097, 0.6682, 0.9252, 0.6743, 0.1273, 0.07446, 0.7917, 0.07558, 0.6716, 0.01079, 0.1317, 0.2781, 0.08585, 0.174, 0.01524, 0.2179, 0.1368, 0.02628, 0.01382, 0.244, 0.5707, 0.2983, 0.3609, 0.09264, 0.07125, 0.1005, 0.1037, 0.04933, 0.2421, 0.002532]): _vg.add([_i], _w, 'REPLACE')
_vg = ob_handl.vertex_groups.new(name='Bone.006')
for _i, _w in zip([1, 5, 10, 47, 49, 53, 67, 68, 69, 70, 71, 72, 73, 74, 75, 76, 77, 78], [0.3713, 0.008983, 0.009369, 0.01254, 0.01966, 0.01696, 0.7003, 0.318, 0.6373, 0.6278, 0.8237, 0.8777, 0.8155, 0.8782, 0.06385, 0.05815, 0.1729, 0.8029]): _vg.add([_i], _w, 'REPLACE')
_vg = ob_handl.vertex_groups.new(name='Bone.007')
for _i, _w in zip([67, 69, 71, 72, 73, 75, 76, 77, 78, 79, 80, 81, 82, 83, 84, 85], [0.0509, 0.0628, 0.07923, 0.02995, 0.08219, 0.9268, 0.9375, 0.8067, 0.1734, 0.9425, 0.931, 0.8631, 0.5189, 0.08247, 0.07024, 0.04114]): _vg.add([_i], _w, 'REPLACE')
_vg = ob_handl.vertex_groups.new(name='Bone.008')
for _i, _w in zip([79, 80, 81, 82, 83, 84, 85, 86], [0.05191, 0.06708, 0.117, 0.4722, 0.9169, 0.9295, 0.9534, 0.9807]): _vg.add([_i], _w, 'REPLACE')
_vg = ob_handl.vertex_groups.new(name='Bone.009')
for _i, _w in zip([12, 21, 29, 30, 31, 32, 33, 34, 36, 40, 90], [0.04103, 0.3769, 0.09248, 0.1974, 0.025, 0.116, 0.7398, 0.0717, 0.09111, 0.03007, 0.06767]): _vg.add([_i], _w, 'REPLACE')
_vg = ob_handl.vertex_groups.new(name='Bone.010')
for _i, _w in zip([1, 5, 9, 10, 20, 21, 32, 40, 87, 88, 89, 90, 91, 92, 93, 94, 103, 104, 106], [0.008672, 0.0153, 0.2519, 0.3104, 0.2031, 0.5245, 0.00697, 0.05684, 0.5117, 0.5734, 0.7341, 0.8545, 0.02624, 0.02969, 0.01183, 0.01025, 0.02142, 0.138, 0.03116]): _vg.add([_i], _w, 'REPLACE')
_vg = ob_handl.vertex_groups.new(name='Bone.011')
for _i, _w in zip([9, 10, 87, 88, 89, 90, 91, 92, 93, 94, 95, 96, 97, 98, 104], [0.04412, 0.04911, 0.09573, 0.09002, 0.04433, 0.02098, 0.8462, 0.8496, 0.9271, 0.9331, 0.09234, 0.08114, 0.1921, 0.05031, 0.0002781]): _vg.add([_i], _w, 'REPLACE')
_vg = ob_handl.vertex_groups.new(name='Bone.012')
for _i, _w in zip([91, 92, 93, 94, 95, 96, 97, 98, 99, 100, 101, 102], [0.08482, 0.08334, 0.01386, 0.01284, 0.901, 0.9128, 0.7986, 0.9474, 0.9899, 0.9904, 0.9885, 0.9947]): _vg.add([_i], _w, 'REPLACE')
_vg = ob_handl.vertex_groups.new(name='Bone.013')
for _i, _w in zip([0, 4, 7, 8, 9, 10, 11, 12, 19, 20, 22, 23, 24, 26, 27, 28, 29, 30, 32, 33, 38, 39, 40, 41, 42, 43, 44, 45, 46, 87, 88, 89, 103, 104, 105, 106, 108, 109, 119, 120, 121, 122, 126], [0.02583, 0.1938, 0.01159, 0.112, 0.4504, 0.04597, 0.06427, 0.04579, 0.4737, 0.5294, 0.1396, 0.06684, 0.0581, 0.05273, 0.1159, 0.06149, 0.1984, 0.08636, 0.6853, 0.08249, 0.397, 0.8059, 0.07506, 0.1757, 0.775, 0.1103, 0.1391, 0.591, 0.1166, 0.23, 0.04133, 0.1407, 0.2139, 0.4815, 0.7088, 0.1365, 0.02548, 0.04549, 0.01131, 0.1651, 0.04878, 0.2261, 0.003796]): _vg.add([_i], _w, 'REPLACE')
_vg = ob_handl.vertex_groups.new(name='Bone.014')
for _i, _w in zip([4, 9, 19, 20, 22, 38, 39, 87, 89, 103, 104, 105, 106, 107, 109, 110, 113, 120, 122], [0.1008, 0.03984, 0.3067, 0.2149, 0.0009145, 0.1126, 0.01272, 0.002093, 0.05321, 0.05791, 0.1003, 0.1854, 0.7759, 0.1107, 0.759, 0.02863, 0.03838, 0.08991, 0.1439]): _vg.add([_i], _w, 'REPLACE')
_vg = ob_handl.vertex_groups.new(name='Bone.015')
for _i, _w in zip([8, 9, 87, 103, 104, 106, 107, 108, 109, 110, 111, 112, 113, 114, 115, 116, 117, 118], [0.05811, 0.05322, 0.002214, 0.1305, 0.1093, 0.008721, 0.8307, 0.9043, 0.1811, 0.9531, 0.9404, 0.9319, 0.927, 0.9876, 0.07277, 0.04317, 0.07543, 0.003353]): _vg.add([_i], _w, 'REPLACE')
_vg = ob_handl.vertex_groups.new(name='Bone.016')
for _i, _w in zip([111, 112, 115, 116, 117, 118], [0.04039, 0.0627, 0.9261, 0.9533, 0.9215, 0.9737]): _vg.add([_i], _w, 'REPLACE')
_vg = ob_handl.vertex_groups.new(name='Bone.017')
for _i, _w in zip([0, 3, 4, 7, 8, 11, 12, 13, 17, 18, 19, 22, 23, 24, 27, 28, 29, 30, 31, 33, 34, 38, 39, 41, 42, 44, 45, 103, 119, 120, 122, 136, 138], [0.1377, 0.5225, 0.2907, 0.2798, 0.026, 0.6669, 0.755, 0.7699, 0.01145, 0.1656, 0.0104, 0.6104, 0.7861, 0.721, 0.03438, 0.1713, 0.3041, 0.4468, 0.6443, 0.01369, 0.06458, 0.3284, 0.02256, 0.7163, 0.08331, 0.6093, 0.09867, 0.005217, 0.07399, 0.197, 0.008358, 0.05472, 0.008436]): _vg.add([_i], _w, 'REPLACE')
_vg = ob_handl.vertex_groups.new(name='Bone.018')
for _i, _w in zip([0, 4, 8, 9, 11, 12, 19, 22, 23, 29, 30, 32, 38, 87, 103, 104, 105, 107, 119, 120, 121, 122, 123, 124, 125, 126], [0.6967, 0.2179, 0.6704, 0.06765, 0.1663, 0.06658, 0.1287, 0.1007, 0.03502, 0.2656, 0.11, 0.004415, 0.07379, 0.01621, 0.4699, 0.09096, 0.0605, 0.01522, 0.7266, 0.2882, 0.7816, 0.4558, 0.02947, 0.02789, 0.01869, 0.05889]): _vg.add([_i], _w, 'REPLACE')
_vg = ob_handl.vertex_groups.new(name='Bone.019')
for _i, _w in zip([0, 4, 8, 11, 19, 22, 38, 103, 119, 120, 121, 122, 123, 124, 125, 126, 127, 128, 129, 130, 131, 132, 134], [0.08474, 0.1557, 0.03572, 0.01797, 0.0389, 0.05471, 0.01302, 0.01266, 0.1312, 0.2242, 0.08928, 0.1302, 0.8912, 0.867, 0.8917, 0.8605, 0.2027, 0.1566, 0.1266, 0.4527, 0.0645, 0.02897, 0.0218]): _vg.add([_i], _w, 'REPLACE')
_vg = ob_handl.vertex_groups.new(name='Bone.020')
for _i, _w in zip([123, 124, 125, 126, 127, 128, 129, 130, 131, 132, 133, 134], [0.06519, 0.04197, 0.07247, 0.009934, 0.7912, 0.8353, 0.8702, 0.5433, 0.9339, 0.9591, 0.9837, 0.9636]): _vg.add([_i], _w, 'REPLACE')
_m = ob_handl.modifiers.new('Armature', 'ARMATURE')
_m.object = ob_fphandsarmature
ob_handr.parent = ob_fphandsarmature
ob_handr.location = (-0.3331, 0.021, 0.001088)
ob_handr.lock_rotations_4d = False
ob_handr.empty_display_type = 'ARROWS'
ob_handr.show_texture_space = True
ob_handr.lineart.crease_threshold = 0.0
_vg = ob_handr.vertex_groups.new(name='Bone')
_vg = ob_handr.vertex_groups.new(name='Bone.001')
_vg = ob_handr.vertex_groups.new(name='Bone.002')
_vg = ob_handr.vertex_groups.new(name='Bone.003')
_vg = ob_handr.vertex_groups.new(name='Bone.004')
_vg = ob_handr.vertex_groups.new(name='Bone.005')
_vg = ob_handr.vertex_groups.new(name='Bone.006')
_vg = ob_handr.vertex_groups.new(name='Bone.007')
_vg = ob_handr.vertex_groups.new(name='Bone.008')
_vg = ob_handr.vertex_groups.new(name='Bone.009')
_vg = ob_handr.vertex_groups.new(name='Bone.010')
_vg = ob_handr.vertex_groups.new(name='Bone.011')
_vg = ob_handr.vertex_groups.new(name='Bone.012')
_vg = ob_handr.vertex_groups.new(name='Bone.013')
_vg = ob_handr.vertex_groups.new(name='Bone.014')
_vg = ob_handr.vertex_groups.new(name='Bone.015')
_vg = ob_handr.vertex_groups.new(name='Bone.016')
_vg = ob_handr.vertex_groups.new(name='Bone.017')
_vg = ob_handr.vertex_groups.new(name='Bone.018')
_vg = ob_handr.vertex_groups.new(name='Bone.019')
_vg = ob_handr.vertex_groups.new(name='Bone.020')
_vg = ob_handr.vertex_groups.new(name='Bone.021')
for _i, _w in zip([155, 156, 157, 158, 159, 161, 162, 163, 164, 165, 166, 167, 168, 169, 170, 171, 172, 173, 174, 183, 184, 185, 186, 187, 188, 189, 190, 191, 192, 193, 194, 195, 196, 197, 198, 199, 200, 201, 202, 203, 204, 205, 206, 207, 208, 209, 210, 211, 212, 213, 214, 215, 216, 217, 218, 219, 220, 221, 222], [0.01491, 0.01369, 0.01658, 0.01511, 0.005891, 0.004871, 0.01062, 0.004903, 0.009571, 0.5, 0.9981, 0.5, 0.9986, 0.5, 0.5, 0.5, 0.5, 0.9979, 0.9983, 0.9999, 0.9999, 0.9999, 0.9999, 0.9999, 1.0, 0.9999, 0.9999, 0.9999, 0.9999, 1.0, 1.0, 1.0, 1.0, 1.0, 1.0, 1.0, 1.0, 1.0, 1.0, 0.9977, 0.9976, 0.5, 0.998, 0.5, 0.9975, 0.9982, 0.9976, 0.5, 0.5, 1.0, 1.0, 1.0, 1.0, 1.0, 1.0, 1.0, 1.0, 1.0, 1.0]): _vg.add([_i], _w, 'REPLACE')
_vg = ob_handr.vertex_groups.new(name='Bone.022')
for _i, _w in zip([2, 3, 6, 7, 13, 16, 17, 18, 23, 24, 25, 26, 27, 28, 31, 34, 37, 41, 44, 45, 46, 135, 136, 137, 138, 139, 140, 141, 142, 143, 144, 145, 146, 147, 148, 149, 150, 151, 152, 153, 154, 155, 156, 157, 158, 159, 160, 161, 162, 163, 164, 165, 167, 169, 170, 171, 172, 205, 207, 211, 212], [0.1341, 0.4271, 0.1996, 0.665, 0.1255, 0.2021, 0.7377, 0.7441, 0.03124, 0.1729, 9.269e-05, 0.6634, 0.7689, 0.7364, 0.1398, 0.07481, 0.02166, 0.01695, 0.205, 0.1824, 0.1562, 0.9884, 0.9371, 0.9612, 0.9644, 0.9611, 0.9751, 0.9835, 0.9661, 0.9777, 0.9776, 1.001, 0.9999, 0.9993, 0.9993, 1.0, 0.9997, 1.001, 0.9989, 0.9992, 0.9993, 0.9675, 0.9682, 0.9667, 0.9674, 0.9721, 0.9758, 0.9726, 0.9697, 0.9725, 0.9702, 0.5, 0.5, 0.5, 0.5, 0.5, 0.5, 0.5, 0.5, 0.5, 0.5]): _vg.add([_i], _w, 'REPLACE')
_vg = ob_handr.vertex_groups.new(name='Bone.023')
for _i, _w in zip([2, 6, 15, 16, 17, 18, 25, 26, 27, 34, 36, 37, 40, 42, 43, 45, 46, 47, 48, 49, 50, 51, 52, 53, 54, 55, 57, 58, 67, 68, 137, 139], [0.8342, 0.7643, 0.8727, 0.7556, 0.1498, 0.02953, 0.902, 0.2381, 0.06196, 0.1029, 0.2049, 0.8165, 0.02143, 0.005536, 0.1737, 0.0933, 0.5736, 0.4027, 0.7875, 0.2896, 0.8143, 0.3702, 0.1575, 0.4537, 0.4995, 0.06047, 0.09766, 0.01899, 0.02583, 0.01856, 0.02072, 0.02126]): _vg.add([_i], _w, 'REPLACE')
_vg = ob_handr.vertex_groups.new(name='Bone.024')
for _i, _w in zip([15, 25, 47, 48, 49, 50, 51, 52, 53, 54, 55, 56, 58], [0.08434, 0.007373, 0.05525, 0.09522, 0.0123, 0.0655, 0.0887, 0.7508, 0.05668, 0.4701, 0.01133, 0.1149, 0.0212]): _vg.add([_i], _w, 'REPLACE')
_vg = ob_handr.vertex_groups.new(name='Bone.025')
for _i, _w in zip([14, 47, 49, 51, 52, 53, 55, 56, 57, 58, 59, 60, 61, 62, 63, 64, 65, 66, 175, 176, 177, 178, 179, 180, 181, 182], [1.0, 0.1077, 0.071, 0.1822, 0.06972, 0.1394, 0.8502, 0.8864, 0.8079, 0.9254, 1.0, 1.0, 1.0, 1.0, 1.0, 1.0, 1.0, 1.0, 1.0, 1.0, 1.0, 1.0, 1.0, 1.0, 1.0, 1.0]): _vg.add([_i], _w, 'REPLACE')
_vg = ob_handr.vertex_groups.new(name='Bone.026')
for _i, _w in zip([1, 5, 9, 10, 13, 16, 17, 18, 21, 25, 26, 31, 32, 33, 34, 35, 36, 37, 39, 40, 42, 43, 45, 46, 47, 48, 49, 50, 51, 53, 55, 57, 67, 68, 69, 70, 71, 72, 73, 74, 87, 88, 90], [0.5, 0.5, 0.02489, 0.1257, 0.00203, 0.01149, 0.07096, 0.01574, 0.1255, 0.00519, 0.005563, 0.1016, 0.09047, 0.1043, 0.6712, 0.9285, 0.6697, 0.1298, 0.07319, 0.7771, 0.07388, 0.6534, 0.008199, 0.125, 0.3641, 0.08484, 0.551, 0.09148, 0.3037, 0.3067, 0.0489, 0.06501, 0.4153, 0.734, 0.4768, 0.1881, 0.1495, 0.09668, 0.1474, 0.07204, 0.01409, 0.1283, 0.008413]): _vg.add([_i], _w, 'REPLACE')
_vg = ob_handr.vertex_groups.new(name='Bone.027')
for _i, _w in zip([1, 5, 10, 21, 47, 49, 51, 53, 67, 68, 69, 70, 71, 72, 73, 74, 75, 76, 77, 78, 88, 90], [0.5, 0.5, 0.05577, 0.1821, 0.05823, 0.02547, 0.04041, 0.01397, 0.494, 0.1808, 0.2171, 0.2034, 0.7443, 0.8405, 0.6676, 0.6403, 0.0534, 0.0383, 0.1141, 0.4539, 0.05966, 0.02294]): _vg.add([_i], _w, 'REPLACE')
_vg = ob_handr.vertex_groups.new(name='Bone.028')
for _i, _w in zip([71, 72, 73, 74, 75, 76, 77, 78, 79, 80, 81, 82, 83, 84, 85], [0.0709, 0.03517, 0.07658, 0.02411, 0.9321, 0.9504, 0.8557, 0.5254, 0.9417, 0.9264, 0.8706, 0.5209, 0.08504, 0.0743, 0.0419]): _vg.add([_i], _w, 'REPLACE')
_vg = ob_handr.vertex_groups.new(name='Bone.029')
for _i, _w in zip([79, 80, 81, 82, 83, 84, 85, 86], [0.05366, 0.07205, 0.1162, 0.4743, 0.9145, 0.9255, 0.9534, 0.9813]): _vg.add([_i], _w, 'REPLACE')
_vg = ob_handr.vertex_groups.new(name='Bone.030')
for _i, _w in zip([9, 10, 21, 30, 32, 33, 34, 36, 40, 69, 70, 73, 74, 87, 88, 90, 103, 104], [0.239, 0.06321, 0.4528, 0.07271, 0.1372, 0.741, 0.06916, 0.09254, 0.04463, 0.09113, 0.3771, 0.03732, 0.1617, 0.1203, 0.0517, 0.08653, 0.01618, 0.1268]): _vg.add([_i], _w, 'REPLACE')
_vg = ob_handr.vertex_groups.new(name='Bone.031')
for _i, _w in zip([9, 10, 20, 21, 32, 69, 70, 73, 74, 87, 88, 89, 90, 91, 92, 93, 94, 103, 104, 106], [0.2454, 0.6074, 0.1965, 0.1816, 0.004266, 0.1448, 0.1712, 0.04404, 0.06959, 0.5137, 0.6111, 0.7354, 0.788, 0.0266, 0.03713, 0.009087, 0.008853, 0.01828, 0.1345, 0.03242]): _vg.add([_i], _w, 'REPLACE')
_vg = ob_handr.vertex_groups.new(name='Bone.032')
for _i, _w in zip([9, 10, 87, 88, 89, 90, 91, 92, 93, 94, 95, 96, 97, 98], [0.04104, 0.09619, 0.09533, 0.09638, 0.04185, 0.02494, 0.8453, 0.8481, 0.9249, 0.9296, 0.07214, 0.07732, 0.007923, 0.02692]): _vg.add([_i], _w, 'REPLACE')
_vg = ob_handr.vertex_groups.new(name='Bone.033')
for _i, _w in zip([91, 92, 93, 94, 95, 96, 97, 98, 99, 100, 101, 102], [0.08652, 0.08475, 0.02168, 0.01696, 0.9222, 0.9168, 0.9697, 0.9598, 0.9932, 0.9918, 0.9974, 0.9967]): _vg.add([_i], _w, 'REPLACE')
_vg = ob_handr.vertex_groups.new(name='Bone.034')
for _i, _w in zip([4, 7, 8, 9, 19, 20, 24, 26, 27, 28, 29, 32, 33, 38, 39, 40, 41, 42, 43, 44, 45, 46, 87, 89, 103, 104, 105, 106, 108, 109, 120, 121, 122], [0.03493, 0.003731, 0.07485, 0.2294, 0.4482, 0.5179, 0.03985, 0.05257, 0.1151, 0.05845, 0.05188, 0.6446, 0.07176, 0.1735, 0.7804, 0.07214, 0.1323, 0.7654, 0.1082, 0.1282, 0.5874, 0.1157, 0.1211, 0.1281, 0.1722, 0.3634, 0.706, 0.1362, 0.005954, 0.04044, 0.02527, 0.01934, 0.2047]): _vg.add([_i], _w, 'REPLACE')
_vg = ob_handr.vertex_groups.new(name='Bone.035')
for _i, _w in zip([4, 9, 19, 20, 38, 39, 87, 89, 103, 104, 105, 106, 107, 109, 110, 113, 122], [0.001529, 0.03763, 0.2989, 0.2165, 0.04844, 0.00205, 0.0006724, 0.0521, 0.05575, 0.09868, 0.1792, 0.7652, 0.1109, 0.7686, 0.03566, 0.03637, 0.1356]): _vg.add([_i], _w, 'REPLACE')
_vg = ob_handr.vertex_groups.new(name='Bone.036')
for _i, _w in zip([8, 9, 87, 103, 104, 106, 107, 108, 109, 110, 111, 112, 113, 114, 115, 116, 117, 118], [0.05664, 0.05273, 0.00149, 0.1294, 0.109, 0.01126, 0.8314, 0.9034, 0.1735, 0.9489, 0.9417, 0.9315, 0.9288, 0.9865, 0.0705, 0.04319, 0.07215, 0.004649]): _vg.add([_i], _w, 'REPLACE')
_vg = ob_handr.vertex_groups.new(name='Bone.037')
for _i, _w in zip([111, 112, 115, 116, 117, 118], [0.03901, 0.06317, 0.9285, 0.9533, 0.925, 0.973]): _vg.add([_i], _w, 'REPLACE')
_vg = ob_handr.vertex_groups.new(name='Bone.038')
for _i, _w in zip([0, 3, 4, 7, 8, 11, 12, 13, 17, 18, 19, 22, 23, 24, 27, 28, 29, 30, 31, 32, 33, 34, 38, 39, 41, 42, 44, 45, 103, 119, 120, 121, 122, 136, 138], [0.1667, 0.5364, 0.4137, 0.2884, 0.103, 0.7953, 0.8877, 0.8122, 0.01522, 0.1757, 0.05991, 0.8619, 0.8838, 0.7527, 0.03751, 0.1762, 0.818, 0.8512, 0.7117, 0.06584, 0.05885, 0.07254, 0.709, 0.07305, 0.7931, 0.09638, 0.631, 0.1037, 0.07401, 0.08397, 0.1634, 0.03568, 0.03331, 0.05562, 0.009214]): _vg.add([_i], _w, 'REPLACE')
_vg = ob_handr.vertex_groups.new(name='Bone.039')
for _i, _w in zip([0, 4, 8, 9, 11, 12, 19, 22, 23, 29, 38, 87, 103, 104, 105, 107, 119, 120, 121, 122, 123, 124, 125, 126], [0.7213, 0.4847, 0.6481, 0.06389, 0.1596, 0.04747, 0.149, 0.1069, 0.03544, 0.08015, 0.03211, 0.01225, 0.4549, 0.08733, 0.06399, 0.01217, 0.7619, 0.6861, 0.7781, 0.4931, 0.02328, 0.07035, 0.01992, 0.06741]): _vg.add([_i], _w, 'REPLACE')
_vg = ob_handr.vertex_groups.new(name='Bone.040')
for _i, _w in zip([0, 4, 8, 19, 103, 119, 120, 121, 122, 123, 124, 125, 126, 127, 128, 129, 130, 132, 134], [0.07003, 0.00613, 0.02918, 0.01532, 0.007216, 0.1158, 0.08305, 0.08672, 0.1166, 0.8864, 0.8642, 0.8926, 0.872, 0.05948, 0.1767, 0.141, 0.7678, 0.01553, 0.05534]): _vg.add([_i], _w, 'REPLACE')
_vg = ob_handr.vertex_groups.new(name='Bone.041')
for _i, _w in zip([123, 124, 125, 127, 128, 129, 130, 131, 132, 133, 134], [0.07215, 0.0267, 0.07044, 0.9392, 0.8147, 0.8558, 0.225, 0.9935, 0.9661, 0.9924, 0.944]): _vg.add([_i], _w, 'REPLACE')
_m = ob_handr.modifiers.new('Armature', 'ARMATURE')
_m = ob_handr.modifiers.new('Armature.001', 'ARMATURE')
_m.object = ob_fphandsarmature
ob_cylinder.parent = ob_fphandsarmature
ob_cylinder.matrix_parent_inverse = Matrix(((0.0, -1.0, 0.0, -1.572e-07), (1.0, 0.0, 0.0, -0.1), (0.0, 0.0, 1.0, 4.587e-10), (0.0, 0.0, 0.0, 1.0)))
ob_cylinder.location = (0.0, 0.0, 0.0)
ob_cylinder.rotation_euler = (1.571, -0.0, 0.0)
ob_cylinder.lineart.crease_threshold = 0.0

# ---- collection membership
col_collection_1.objects.link(ob_armscenter)
col_collection_1.objects.link(ob_fphandsarmature)
col_collection_1.objects.link(ob_handl)
col_collection_1.objects.link(ob_handr)
col_collection_1.objects.link(ob_cylinder)

# ---- scene / render settings (as saved in the file)
scene.frame_start = 1; scene.frame_end = 40; scene.frame_set(-34)
scene.render.engine = 'BLENDER_EEVEE_NEXT'
scene.render.resolution_percentage = 50
scene.render.fps = 60
scene.render.dither_intensity = 0.0
scene.cycles.use_denoising = False
scene.cycles.samples = 10
scene.cycles.sampling_pattern = 'TABULATED_SOBOL'
scene.cycles.light_sampling_threshold = 0.0
scene.cycles.use_adaptive_sampling = False
scene.cycles.use_light_tree = False
scene.cycles.blur_glossy = 0.0
scene.cycles.volume_bounces = 1
scene.cycles.pixel_filter_type = 'GAUSSIAN'
scene.cycles.sample_clamp_indirect = 0.0
scene.view_settings.view_transform = 'Standard'
bpy.context.view_layer.update()

# ---- added for rendering (the .blend has no active camera and no usable light): camera, sun
cam_auto = bpy.data.cameras.new('AutoCamera')
cam_auto.lens = 50.0
cam_auto.sensor_width = 36.0
cam_auto.clip_end = 1000.0
ob_auto_camera = bpy.data.objects.new('AutoCamera', cam_auto)
scene.collection.objects.link(ob_auto_camera)
ob_auto_camera.location = (2.60045, -1.96546, 1.46936)
ob_auto_camera.rotation_euler = (1.09748, -7.21219e-08, 0.694738)
scene.camera = ob_auto_camera
light_auto_sun = bpy.data.lights.new('AutoSun', 'SUN')
light_auto_sun.energy = 3.0
light_auto_sun.angle = 0.0523599
ob_auto_sun = bpy.data.objects.new('AutoSun', light_auto_sun)
scene.collection.objects.link(ob_auto_sun)
ob_auto_sun.rotation_euler = (0.872665, 0.174533, 0.523599)
bpy.context.view_layer.update()
